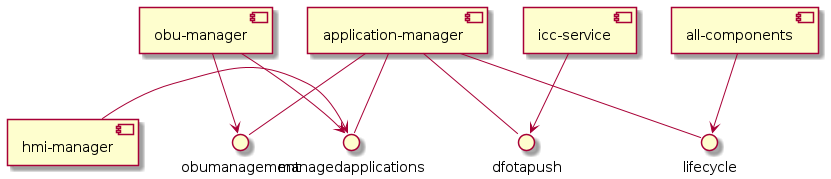

The diagram above was rendered by PlantUML. Its source (embedded in the PNG):
@startuml 

'Provided 
[application-manager] -- 	dfotapush
[application-manager] -- 	lifecycle
[application-manager] --	managedapplications
[application-manager] --	obumanagement


[obu-manager]		-->	obumanagement
[obu-manager]		-->	managedapplications
[hmi-manager]		->	managedapplications
[all-components]	-->	lifecycle
[icc-service]		-->	dfotapush




@enduml